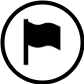

The diagram above was exported from draw.io. Its source (the exported page's mxGraphModel, read from the mxfile embedded in the PNG):
<mxGraphModel dx="1018" dy="630" grid="1" gridSize="10" guides="1" tooltips="1" connect="1" arrows="1" fold="1" page="1" pageScale="1" pageWidth="827" pageHeight="1169" math="0" shadow="0">
  <root>
    <mxCell id="0" />
    <mxCell id="1" parent="0" />
    <mxCell id="hAJaRdIYze2g09QByDpZ-1" value="" style="ellipse;whiteSpace=wrap;html=1;aspect=fixed;strokeWidth=4;" parent="1" vertex="1">
      <mxGeometry x="40" y="80" width="80" height="80" as="geometry" />
    </mxCell>
    <mxCell id="na2XEyX6FowcAoHF-cJp-1" value="" style="shape=image;html=1;verticalAlign=top;verticalLabelPosition=bottom;labelBackgroundColor=#ffffff;imageAspect=0;aspect=fixed;image=https://cdn3.iconfinder.com/data/icons/summer-glyph-24-px/24/Destination_flag_ensign_flag_flag_pole_flag_signal-128.png" vertex="1" parent="1">
      <mxGeometry x="52.5" y="92.5" width="55" height="55" as="geometry" />
    </mxCell>
  </root>
</mxGraphModel>